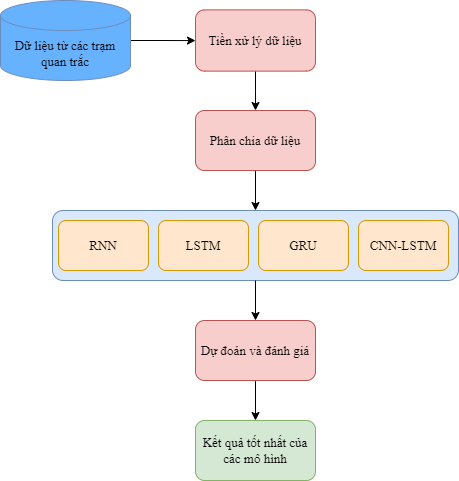

The diagram above was exported from draw.io. Its source (the exported page's mxGraphModel, read from the mxfile embedded in the PNG):
<mxGraphModel dx="1030" dy="527" grid="1" gridSize="10" guides="1" tooltips="1" connect="1" arrows="1" fold="1" page="1" pageScale="1" pageWidth="827" pageHeight="1169" math="0" shadow="0">
  <root>
    <mxCell id="0" />
    <mxCell id="1" parent="0" />
    <mxCell id="Xl9Ys3AJXVy6LnhUCHzR-7" edge="1" parent="1" source="Xl9Ys3AJXVy6LnhUCHzR-2" style="edgeStyle=orthogonalEdgeStyle;rounded=0;orthogonalLoop=1;jettySize=auto;html=1;" target="Xl9Ys3AJXVy6LnhUCHzR-4">
      <mxGeometry relative="1" as="geometry" />
    </mxCell>
    <mxCell id="Xl9Ys3AJXVy6LnhUCHzR-2" parent="1" style="rounded=1;whiteSpace=wrap;html=1;fontSize=13;fontFamily=Times New Roman;imageWidth=100;imageHeight=50;fillColor=#f8cecc;strokeColor=#b85450;" value="&lt;font&gt;Tiền xử lý dữ liệu&lt;/font&gt;" vertex="1">
      <mxGeometry height="61.25" width="120" x="265" y="39.38" as="geometry" />
    </mxCell>
    <mxCell id="Xl9Ys3AJXVy6LnhUCHzR-21" edge="1" parent="1" source="Xl9Ys3AJXVy6LnhUCHzR-4" style="edgeStyle=orthogonalEdgeStyle;rounded=0;orthogonalLoop=1;jettySize=auto;html=1;entryX=0.5;entryY=0;entryDx=0;entryDy=0;" target="Xl9Ys3AJXVy6LnhUCHzR-17">
      <mxGeometry relative="1" as="geometry" />
    </mxCell>
    <mxCell id="Xl9Ys3AJXVy6LnhUCHzR-4" parent="1" style="rounded=1;whiteSpace=wrap;html=1;fontFamily=Times New Roman;imageWidth=100;imageHeight=50;fillColor=#f8cecc;strokeColor=#b85450;" value="&lt;font style=&quot;font-size: 13px;&quot;&gt;Phân chia dữ liệu&lt;/font&gt;" vertex="1">
      <mxGeometry height="60" width="120" x="265" y="140" as="geometry" />
    </mxCell>
    <mxCell id="Xl9Ys3AJXVy6LnhUCHzR-18" connectable="0" parent="1" style="group" value="" vertex="1">
      <mxGeometry height="70" width="406" x="122" y="240" as="geometry" />
    </mxCell>
    <mxCell id="Xl9Ys3AJXVy6LnhUCHzR-17" parent="Xl9Ys3AJXVy6LnhUCHzR-18" style="rounded=1;whiteSpace=wrap;html=1;fillColor=#dae8fc;strokeColor=#6c8ebf;" value="" vertex="1">
      <mxGeometry height="70" width="406" as="geometry" />
    </mxCell>
    <mxCell id="Xl9Ys3AJXVy6LnhUCHzR-9" parent="Xl9Ys3AJXVy6LnhUCHzR-18" style="rounded=1;whiteSpace=wrap;html=1;fontFamily=Times New Roman;fillColor=#ffe6cc;strokeColor=#d79b00;" value="&lt;span style=&quot;font-size: 13px;&quot;&gt;RNN&lt;/span&gt;" vertex="1">
      <mxGeometry height="50" width="90" x="6" y="10" as="geometry" />
    </mxCell>
    <mxCell id="Xl9Ys3AJXVy6LnhUCHzR-14" parent="Xl9Ys3AJXVy6LnhUCHzR-18" style="rounded=1;whiteSpace=wrap;html=1;fontFamily=Times New Roman;fillColor=#ffe6cc;strokeColor=#d79b00;" value="&lt;span style=&quot;font-size: 13px;&quot;&gt;LSTM&lt;/span&gt;" vertex="1">
      <mxGeometry height="50" width="90" x="106" y="10" as="geometry" />
    </mxCell>
    <mxCell id="Xl9Ys3AJXVy6LnhUCHzR-15" parent="Xl9Ys3AJXVy6LnhUCHzR-18" style="rounded=1;whiteSpace=wrap;html=1;fontFamily=Times New Roman;fillColor=#ffe6cc;strokeColor=#d79b00;" value="&lt;span style=&quot;font-size: 13px;&quot;&gt;GRU&lt;/span&gt;" vertex="1">
      <mxGeometry height="50" width="90" x="206" y="10" as="geometry" />
    </mxCell>
    <mxCell id="Xl9Ys3AJXVy6LnhUCHzR-16" parent="Xl9Ys3AJXVy6LnhUCHzR-18" style="rounded=1;whiteSpace=wrap;html=1;fontFamily=Times New Roman;fillColor=#ffe6cc;strokeColor=#d79b00;" value="&lt;span style=&quot;font-size: 13px;&quot;&gt;CNN-LSTM&lt;/span&gt;" vertex="1">
      <mxGeometry height="50" width="90" x="306" y="10" as="geometry" />
    </mxCell>
    <mxCell id="Xl9Ys3AJXVy6LnhUCHzR-20" edge="1" parent="1" source="Xl9Ys3AJXVy6LnhUCHzR-19" style="edgeStyle=orthogonalEdgeStyle;rounded=0;orthogonalLoop=1;jettySize=auto;html=1;" target="Xl9Ys3AJXVy6LnhUCHzR-2">
      <mxGeometry relative="1" as="geometry" />
    </mxCell>
    <mxCell id="Xl9Ys3AJXVy6LnhUCHzR-19" parent="1" style="shape=cylinder3;whiteSpace=wrap;html=1;boundedLbl=1;backgroundOutline=1;size=15;fillColor=#66B2FF;strokeColor=#6c8ebf;" value="&lt;font style=&quot;font-size: 13px;&quot; face=&quot;Times New Roman&quot;&gt;Dữ liệu từ các trạm quan trắc&lt;/font&gt;" vertex="1">
      <mxGeometry height="80" width="130" x="70" y="30" as="geometry" />
    </mxCell>
    <mxCell id="Xl9Ys3AJXVy6LnhUCHzR-25" edge="1" parent="1" source="Xl9Ys3AJXVy6LnhUCHzR-22" style="edgeStyle=orthogonalEdgeStyle;rounded=0;orthogonalLoop=1;jettySize=auto;html=1;" target="Xl9Ys3AJXVy6LnhUCHzR-24">
      <mxGeometry relative="1" as="geometry" />
    </mxCell>
    <mxCell id="Xl9Ys3AJXVy6LnhUCHzR-22" parent="1" style="rounded=1;whiteSpace=wrap;html=1;fontFamily=Times New Roman;imageWidth=100;imageHeight=50;fillColor=#f8cecc;strokeColor=#b85450;" value="&lt;span style=&quot;font-size: 13px;&quot;&gt;Dự đoán và đánh giá&lt;/span&gt;" vertex="1">
      <mxGeometry height="60" width="120" x="265" y="350" as="geometry" />
    </mxCell>
    <mxCell id="Xl9Ys3AJXVy6LnhUCHzR-23" edge="1" parent="1" source="Xl9Ys3AJXVy6LnhUCHzR-17" style="edgeStyle=orthogonalEdgeStyle;rounded=0;orthogonalLoop=1;jettySize=auto;html=1;entryX=0.5;entryY=0;entryDx=0;entryDy=0;" target="Xl9Ys3AJXVy6LnhUCHzR-22">
      <mxGeometry relative="1" as="geometry" />
    </mxCell>
    <mxCell id="Xl9Ys3AJXVy6LnhUCHzR-24" parent="1" style="rounded=1;whiteSpace=wrap;html=1;fontFamily=Times New Roman;imageWidth=100;imageHeight=50;fillColor=#d5e8d4;strokeColor=#82b366;" value="&lt;span style=&quot;font-size: 13px;&quot;&gt;Kết quả tốt nhất của các mô hình&lt;/span&gt;" vertex="1">
      <mxGeometry height="60" width="120" x="265" y="450" as="geometry" />
    </mxCell>
  </root>
</mxGraphModel>